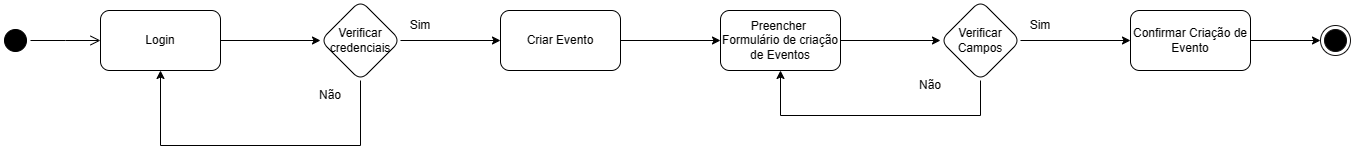

The diagram above was exported from draw.io. Its source (the exported page's mxGraphModel, read from the mxfile embedded in the PNG):
<mxGraphModel dx="832" dy="447" grid="1" gridSize="10" guides="1" tooltips="1" connect="1" arrows="1" fold="1" page="1" pageScale="1" pageWidth="1169" pageHeight="827" math="0" shadow="0">
  <root>
    <mxCell id="0" />
    <mxCell id="1" parent="0" />
    <mxCell id="HC6Mfg3fsWo4tr2lKL1T-1" value="" style="ellipse;html=1;shape=endState;fillColor=#000000;strokeColor=#121111;" vertex="1" parent="1">
      <mxGeometry x="1430" y="460" width="30" height="30" as="geometry" />
    </mxCell>
    <mxCell id="HC6Mfg3fsWo4tr2lKL1T-2" value="" style="ellipse;html=1;shape=startState;fillColor=#000000;strokeColor=#000000;" vertex="1" parent="1">
      <mxGeometry x="110" y="460" width="30" height="30" as="geometry" />
    </mxCell>
    <mxCell id="HC6Mfg3fsWo4tr2lKL1T-3" value="" style="edgeStyle=orthogonalEdgeStyle;html=1;verticalAlign=bottom;endArrow=open;endSize=8;strokeColor=#000000;rounded=0;" edge="1" source="HC6Mfg3fsWo4tr2lKL1T-2" parent="1">
      <mxGeometry relative="1" as="geometry">
        <mxPoint x="210" y="475" as="targetPoint" />
      </mxGeometry>
    </mxCell>
    <mxCell id="HC6Mfg3fsWo4tr2lKL1T-15" value="" style="edgeStyle=orthogonalEdgeStyle;rounded=0;orthogonalLoop=1;jettySize=auto;html=1;entryX=0;entryY=0.5;entryDx=0;entryDy=0;" edge="1" parent="1" source="HC6Mfg3fsWo4tr2lKL1T-4" target="HC6Mfg3fsWo4tr2lKL1T-14">
      <mxGeometry relative="1" as="geometry" />
    </mxCell>
    <mxCell id="HC6Mfg3fsWo4tr2lKL1T-4" value="Preencher&amp;nbsp; Formulário de criação de Eventos" style="rounded=1;whiteSpace=wrap;html=1;" vertex="1" parent="1">
      <mxGeometry x="830" y="445" width="120" height="60" as="geometry" />
    </mxCell>
    <mxCell id="HC6Mfg3fsWo4tr2lKL1T-9" value="" style="edgeStyle=orthogonalEdgeStyle;rounded=0;orthogonalLoop=1;jettySize=auto;html=1;" edge="1" parent="1" source="HC6Mfg3fsWo4tr2lKL1T-7" target="HC6Mfg3fsWo4tr2lKL1T-8">
      <mxGeometry relative="1" as="geometry" />
    </mxCell>
    <mxCell id="HC6Mfg3fsWo4tr2lKL1T-7" value="Login" style="rounded=1;whiteSpace=wrap;html=1;" vertex="1" parent="1">
      <mxGeometry x="210" y="445" width="120" height="60" as="geometry" />
    </mxCell>
    <mxCell id="HC6Mfg3fsWo4tr2lKL1T-10" style="edgeStyle=orthogonalEdgeStyle;rounded=0;orthogonalLoop=1;jettySize=auto;html=1;" edge="1" parent="1" source="HC6Mfg3fsWo4tr2lKL1T-8" target="HC6Mfg3fsWo4tr2lKL1T-7">
      <mxGeometry relative="1" as="geometry">
        <mxPoint x="470" y="590" as="targetPoint" />
        <Array as="points">
          <mxPoint x="470" y="580" />
          <mxPoint x="270" y="580" />
        </Array>
      </mxGeometry>
    </mxCell>
    <mxCell id="HC6Mfg3fsWo4tr2lKL1T-12" value="" style="edgeStyle=orthogonalEdgeStyle;rounded=0;orthogonalLoop=1;jettySize=auto;html=1;" edge="1" parent="1" source="HC6Mfg3fsWo4tr2lKL1T-8" target="HC6Mfg3fsWo4tr2lKL1T-11">
      <mxGeometry relative="1" as="geometry" />
    </mxCell>
    <mxCell id="HC6Mfg3fsWo4tr2lKL1T-8" value="Verificar credenciais" style="rhombus;whiteSpace=wrap;html=1;rounded=1;" vertex="1" parent="1">
      <mxGeometry x="430" y="435" width="80" height="80" as="geometry" />
    </mxCell>
    <mxCell id="HC6Mfg3fsWo4tr2lKL1T-13" style="edgeStyle=orthogonalEdgeStyle;rounded=0;orthogonalLoop=1;jettySize=auto;html=1;entryX=0;entryY=0.5;entryDx=0;entryDy=0;" edge="1" parent="1" source="HC6Mfg3fsWo4tr2lKL1T-11" target="HC6Mfg3fsWo4tr2lKL1T-4">
      <mxGeometry relative="1" as="geometry" />
    </mxCell>
    <mxCell id="HC6Mfg3fsWo4tr2lKL1T-11" value="Criar Evento" style="whiteSpace=wrap;html=1;rounded=1;" vertex="1" parent="1">
      <mxGeometry x="610" y="445" width="120" height="60" as="geometry" />
    </mxCell>
    <mxCell id="HC6Mfg3fsWo4tr2lKL1T-18" style="edgeStyle=orthogonalEdgeStyle;rounded=0;orthogonalLoop=1;jettySize=auto;html=1;entryX=0.5;entryY=1;entryDx=0;entryDy=0;" edge="1" parent="1" source="HC6Mfg3fsWo4tr2lKL1T-14" target="HC6Mfg3fsWo4tr2lKL1T-4">
      <mxGeometry relative="1" as="geometry">
        <Array as="points">
          <mxPoint x="1090" y="550" />
          <mxPoint x="890" y="550" />
        </Array>
      </mxGeometry>
    </mxCell>
    <mxCell id="HC6Mfg3fsWo4tr2lKL1T-22" value="" style="edgeStyle=orthogonalEdgeStyle;rounded=0;orthogonalLoop=1;jettySize=auto;html=1;" edge="1" parent="1" source="HC6Mfg3fsWo4tr2lKL1T-14" target="HC6Mfg3fsWo4tr2lKL1T-21">
      <mxGeometry relative="1" as="geometry" />
    </mxCell>
    <mxCell id="HC6Mfg3fsWo4tr2lKL1T-14" value="Verificar Campos" style="rhombus;whiteSpace=wrap;html=1;rounded=1;" vertex="1" parent="1">
      <mxGeometry x="1050" y="435" width="80" height="80" as="geometry" />
    </mxCell>
    <mxCell id="HC6Mfg3fsWo4tr2lKL1T-26" style="edgeStyle=orthogonalEdgeStyle;rounded=0;orthogonalLoop=1;jettySize=auto;html=1;entryX=0;entryY=0.5;entryDx=0;entryDy=0;" edge="1" parent="1" source="HC6Mfg3fsWo4tr2lKL1T-21" target="HC6Mfg3fsWo4tr2lKL1T-1">
      <mxGeometry relative="1" as="geometry" />
    </mxCell>
    <mxCell id="HC6Mfg3fsWo4tr2lKL1T-21" value="Confirmar Criação de Evento" style="whiteSpace=wrap;html=1;rounded=1;" vertex="1" parent="1">
      <mxGeometry x="1240" y="445" width="120" height="60" as="geometry" />
    </mxCell>
    <mxCell id="HC6Mfg3fsWo4tr2lKL1T-27" value="Sim" style="text;html=1;strokeColor=none;fillColor=none;align=center;verticalAlign=middle;whiteSpace=wrap;rounded=0;" vertex="1" parent="1">
      <mxGeometry x="500" y="445" width="60" height="30" as="geometry" />
    </mxCell>
    <mxCell id="HC6Mfg3fsWo4tr2lKL1T-28" value="Sim" style="text;html=1;strokeColor=none;fillColor=none;align=center;verticalAlign=middle;whiteSpace=wrap;rounded=0;" vertex="1" parent="1">
      <mxGeometry x="1120" y="445" width="60" height="30" as="geometry" />
    </mxCell>
    <mxCell id="HC6Mfg3fsWo4tr2lKL1T-29" value="Não" style="text;html=1;strokeColor=none;fillColor=none;align=center;verticalAlign=middle;whiteSpace=wrap;rounded=0;" vertex="1" parent="1">
      <mxGeometry x="410" y="515" width="60" height="30" as="geometry" />
    </mxCell>
    <mxCell id="HC6Mfg3fsWo4tr2lKL1T-30" value="Não" style="text;html=1;strokeColor=none;fillColor=none;align=center;verticalAlign=middle;whiteSpace=wrap;rounded=0;" vertex="1" parent="1">
      <mxGeometry x="1010" y="505" width="60" height="30" as="geometry" />
    </mxCell>
  </root>
</mxGraphModel>